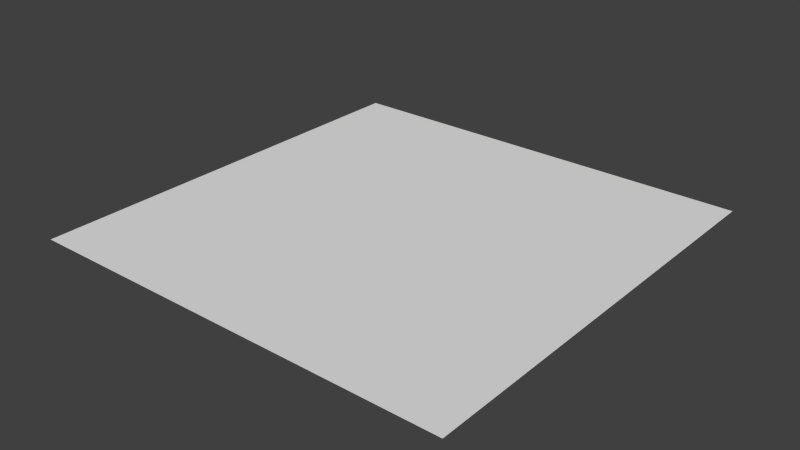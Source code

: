 # Source: terrainModels_flat.blend  (saved by Blender 2.75.0; exported with 4.5.12 LTS)
import bpy
from mathutils import Matrix  # noqa: F401  (used for matrix-valued properties, if any)

bpy.ops.wm.read_factory_settings(use_empty=True)
scene = bpy.context.scene
scene.name = 'Scene'

# ---- collections
col_collection_1 = bpy.data.collections.new('Collection 1'); scene.collection.children.link(col_collection_1)

# ---- world
world_world = bpy.data.worlds.new('World'); scene.world = world_world
world_world.color = (0.05088, 0.05088, 0.05088)
world_world.use_sun_shadow = False
world_world.sun_shadow_jitter_overblur = 0.0
world_world.cycles.sampling_method = 'MANUAL'
world_world.cycles.sample_map_resolution = 256

# ---- meshes
me_plane = bpy.data.meshes.new('Plane')
me_plane.from_pydata([(0.5, -0.5, 0.0), (-0.5, -0.5, 0.0), (0.5, 0.5, 0.0), (-0.5, 0.5, 0.0)], [], [(1, 0, 2, 3)])
_uv = me_plane.uv_layers.new(name='UVMap')
_uv.uv.foreach_set('vector', [0.0, 1.0, 0.0, 0.0, 1.0, 0.0, 1.0, 1.0])
me_plane.use_remesh_preserve_volume = False
me_plane.use_remesh_preserve_attributes = False
me_plane.use_mirror_vertex_groups = False
me_plane.update()

# ---- objects
ob_flat = bpy.data.objects.new('flat', me_plane)

# ---- transforms, parenting, visibility, modifiers, constraints
ob_flat.location = (0.0, 0.0, 0.0)
ob_flat.lock_scale = (True, True, False)
ob_flat.lineart.crease_threshold = 0.0

# ---- collection membership
col_collection_1.objects.link(ob_flat)

# ---- scene / render settings (as saved in the file)
scene.frame_start = 1; scene.frame_end = 250; scene.frame_set(2)
scene.render.engine = 'BLENDER_EEVEE_NEXT'
scene.render.image_settings.color_mode = 'RGB'
scene.render.image_settings.compression = 90
scene.render.resolution_percentage = 50
scene.render.dither_intensity = 0.0
scene.render.bake_margin = 2
scene.render.bake_bias = 0.0
scene.cycles.use_denoising = False
scene.cycles.samples = 10
scene.cycles.sampling_pattern = 'TABULATED_SOBOL'
scene.cycles.light_sampling_threshold = 0.0
scene.cycles.use_adaptive_sampling = False
scene.cycles.use_light_tree = False
scene.cycles.blur_glossy = 0.0
scene.cycles.volume_bounces = 1
scene.cycles.pixel_filter_type = 'GAUSSIAN'
scene.cycles.sample_clamp_indirect = 0.0
scene.view_settings.view_transform = 'Standard'
bpy.context.view_layer.update()

# ---- added for rendering (the .blend has no active camera and no usable light): camera, sun
cam_auto = bpy.data.cameras.new('AutoCamera')
cam_auto.lens = 50.0
cam_auto.sensor_width = 36.0
cam_auto.clip_end = 1000.0
ob_auto_camera = bpy.data.objects.new('AutoCamera', cam_auto)
scene.collection.objects.link(ob_auto_camera)
ob_auto_camera.location = (1.30847, -1.57016, 1.04677)
ob_auto_camera.rotation_euler = (1.09748, -7.21219e-08, 0.694738)
scene.camera = ob_auto_camera
light_auto_sun = bpy.data.lights.new('AutoSun', 'SUN')
light_auto_sun.energy = 3.0
light_auto_sun.angle = 0.0523599
ob_auto_sun = bpy.data.objects.new('AutoSun', light_auto_sun)
scene.collection.objects.link(ob_auto_sun)
ob_auto_sun.rotation_euler = (0.872665, 0.174533, 0.523599)
bpy.context.view_layer.update()
